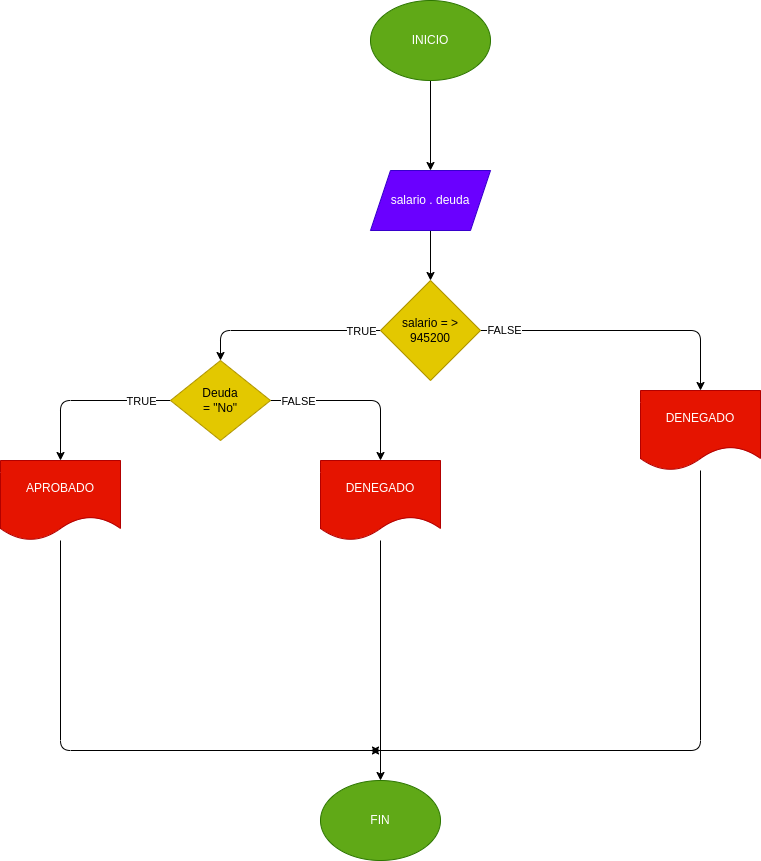

The diagram above was exported from draw.io. Its source (the exported page's mxGraphModel, read from the mxfile embedded in the PNG):
<mxGraphModel dx="1831" dy="409" grid="1" gridSize="10" guides="1" tooltips="1" connect="1" arrows="1" fold="1" page="1" pageScale="1" pageWidth="1169" pageHeight="827" math="0" shadow="0">
  <root>
    <mxCell id="0" />
    <mxCell id="1" parent="0" />
    <mxCell id="4" value="" style="edgeStyle=none;html=1;" edge="1" parent="1" source="2" target="3">
      <mxGeometry relative="1" as="geometry" />
    </mxCell>
    <mxCell id="2" value="INICIO" style="ellipse;whiteSpace=wrap;html=1;fillColor=#60a917;fontColor=#ffffff;strokeColor=#2D7600;" vertex="1" parent="1">
      <mxGeometry x="310" y="10" width="120" height="80" as="geometry" />
    </mxCell>
    <mxCell id="6" value="" style="edgeStyle=none;html=1;" edge="1" parent="1" source="3" target="5">
      <mxGeometry relative="1" as="geometry" />
    </mxCell>
    <mxCell id="3" value="salario . deuda" style="shape=parallelogram;perimeter=parallelogramPerimeter;whiteSpace=wrap;html=1;fixedSize=1;fillColor=#6a00ff;fontColor=#ffffff;strokeColor=#3700CC;" vertex="1" parent="1">
      <mxGeometry x="310" y="180" width="120" height="60" as="geometry" />
    </mxCell>
    <mxCell id="7" style="edgeStyle=none;html=1;" edge="1" parent="1" source="5" target="8">
      <mxGeometry relative="1" as="geometry">
        <mxPoint x="160" y="410" as="targetPoint" />
        <Array as="points">
          <mxPoint x="160" y="340" />
        </Array>
      </mxGeometry>
    </mxCell>
    <mxCell id="9" value="TRUE" style="edgeLabel;html=1;align=center;verticalAlign=middle;resizable=0;points=[];" vertex="1" connectable="0" parent="7">
      <mxGeometry x="-0.8526" y="-1" relative="1" as="geometry">
        <mxPoint x="-6" y="1" as="offset" />
      </mxGeometry>
    </mxCell>
    <mxCell id="17" style="edgeStyle=none;html=1;" edge="1" parent="1" source="5" target="18">
      <mxGeometry relative="1" as="geometry">
        <mxPoint x="640" y="440" as="targetPoint" />
        <Array as="points">
          <mxPoint x="640" y="340" />
        </Array>
      </mxGeometry>
    </mxCell>
    <mxCell id="22" value="FALSE" style="edgeLabel;html=1;align=center;verticalAlign=middle;resizable=0;points=[];" vertex="1" connectable="0" parent="17">
      <mxGeometry x="-0.8357" y="1" relative="1" as="geometry">
        <mxPoint as="offset" />
      </mxGeometry>
    </mxCell>
    <mxCell id="5" value="salario = &amp;gt;&lt;br&gt;945200" style="rhombus;whiteSpace=wrap;html=1;fillColor=#e3c800;fontColor=#000000;strokeColor=#B09500;" vertex="1" parent="1">
      <mxGeometry x="320" y="290" width="100" height="100" as="geometry" />
    </mxCell>
    <mxCell id="10" style="edgeStyle=none;html=1;" edge="1" parent="1" source="8" target="14">
      <mxGeometry relative="1" as="geometry">
        <mxPoint x="320" y="510" as="targetPoint" />
        <Array as="points">
          <mxPoint x="320" y="410" />
        </Array>
      </mxGeometry>
    </mxCell>
    <mxCell id="15" value="FALSE" style="edgeLabel;html=1;align=center;verticalAlign=middle;resizable=0;points=[];" vertex="1" connectable="0" parent="10">
      <mxGeometry x="-0.6824" relative="1" as="geometry">
        <mxPoint as="offset" />
      </mxGeometry>
    </mxCell>
    <mxCell id="11" style="edgeStyle=none;html=1;" edge="1" parent="1" source="8" target="12">
      <mxGeometry relative="1" as="geometry">
        <mxPoint y="510" as="targetPoint" />
        <Array as="points">
          <mxPoint y="410" />
        </Array>
      </mxGeometry>
    </mxCell>
    <mxCell id="16" value="TRUE" style="edgeLabel;html=1;align=center;verticalAlign=middle;resizable=0;points=[];" vertex="1" connectable="0" parent="11">
      <mxGeometry x="-0.7765" y="-3" relative="1" as="geometry">
        <mxPoint x="-11" y="3" as="offset" />
      </mxGeometry>
    </mxCell>
    <mxCell id="8" value="Deuda&lt;br&gt;= &quot;No&quot;" style="rhombus;whiteSpace=wrap;html=1;fillColor=#e3c800;fontColor=#000000;strokeColor=#B09500;" vertex="1" parent="1">
      <mxGeometry x="110" y="370" width="100" height="80" as="geometry" />
    </mxCell>
    <mxCell id="21" style="edgeStyle=none;html=1;" edge="1" parent="1" source="12">
      <mxGeometry relative="1" as="geometry">
        <mxPoint x="320" y="760" as="targetPoint" />
        <Array as="points">
          <mxPoint y="760" />
        </Array>
      </mxGeometry>
    </mxCell>
    <mxCell id="12" value="APROBADO" style="shape=document;whiteSpace=wrap;html=1;boundedLbl=1;fillColor=#e51400;fontColor=#ffffff;strokeColor=#B20000;" vertex="1" parent="1">
      <mxGeometry x="-60" y="470" width="120" height="80" as="geometry" />
    </mxCell>
    <mxCell id="20" style="edgeStyle=none;html=1;" edge="1" parent="1" source="14" target="23">
      <mxGeometry relative="1" as="geometry">
        <mxPoint x="320" y="830" as="targetPoint" />
      </mxGeometry>
    </mxCell>
    <mxCell id="14" value="DENEGADO" style="shape=document;whiteSpace=wrap;html=1;boundedLbl=1;fillColor=#e51400;fontColor=#ffffff;strokeColor=#B20000;" vertex="1" parent="1">
      <mxGeometry x="260" y="470" width="120" height="80" as="geometry" />
    </mxCell>
    <mxCell id="19" style="edgeStyle=none;html=1;" edge="1" parent="1" source="18">
      <mxGeometry relative="1" as="geometry">
        <mxPoint x="310" y="760" as="targetPoint" />
        <Array as="points">
          <mxPoint x="640" y="760" />
        </Array>
      </mxGeometry>
    </mxCell>
    <mxCell id="18" value="DENEGADO" style="shape=document;whiteSpace=wrap;html=1;boundedLbl=1;fillColor=#e51400;fontColor=#ffffff;strokeColor=#B20000;" vertex="1" parent="1">
      <mxGeometry x="580" y="400" width="120" height="80" as="geometry" />
    </mxCell>
    <mxCell id="23" value="FIN" style="ellipse;whiteSpace=wrap;html=1;fillColor=#60a917;fontColor=#ffffff;strokeColor=#2D7600;" vertex="1" parent="1">
      <mxGeometry x="260" y="790" width="120" height="80" as="geometry" />
    </mxCell>
  </root>
</mxGraphModel>